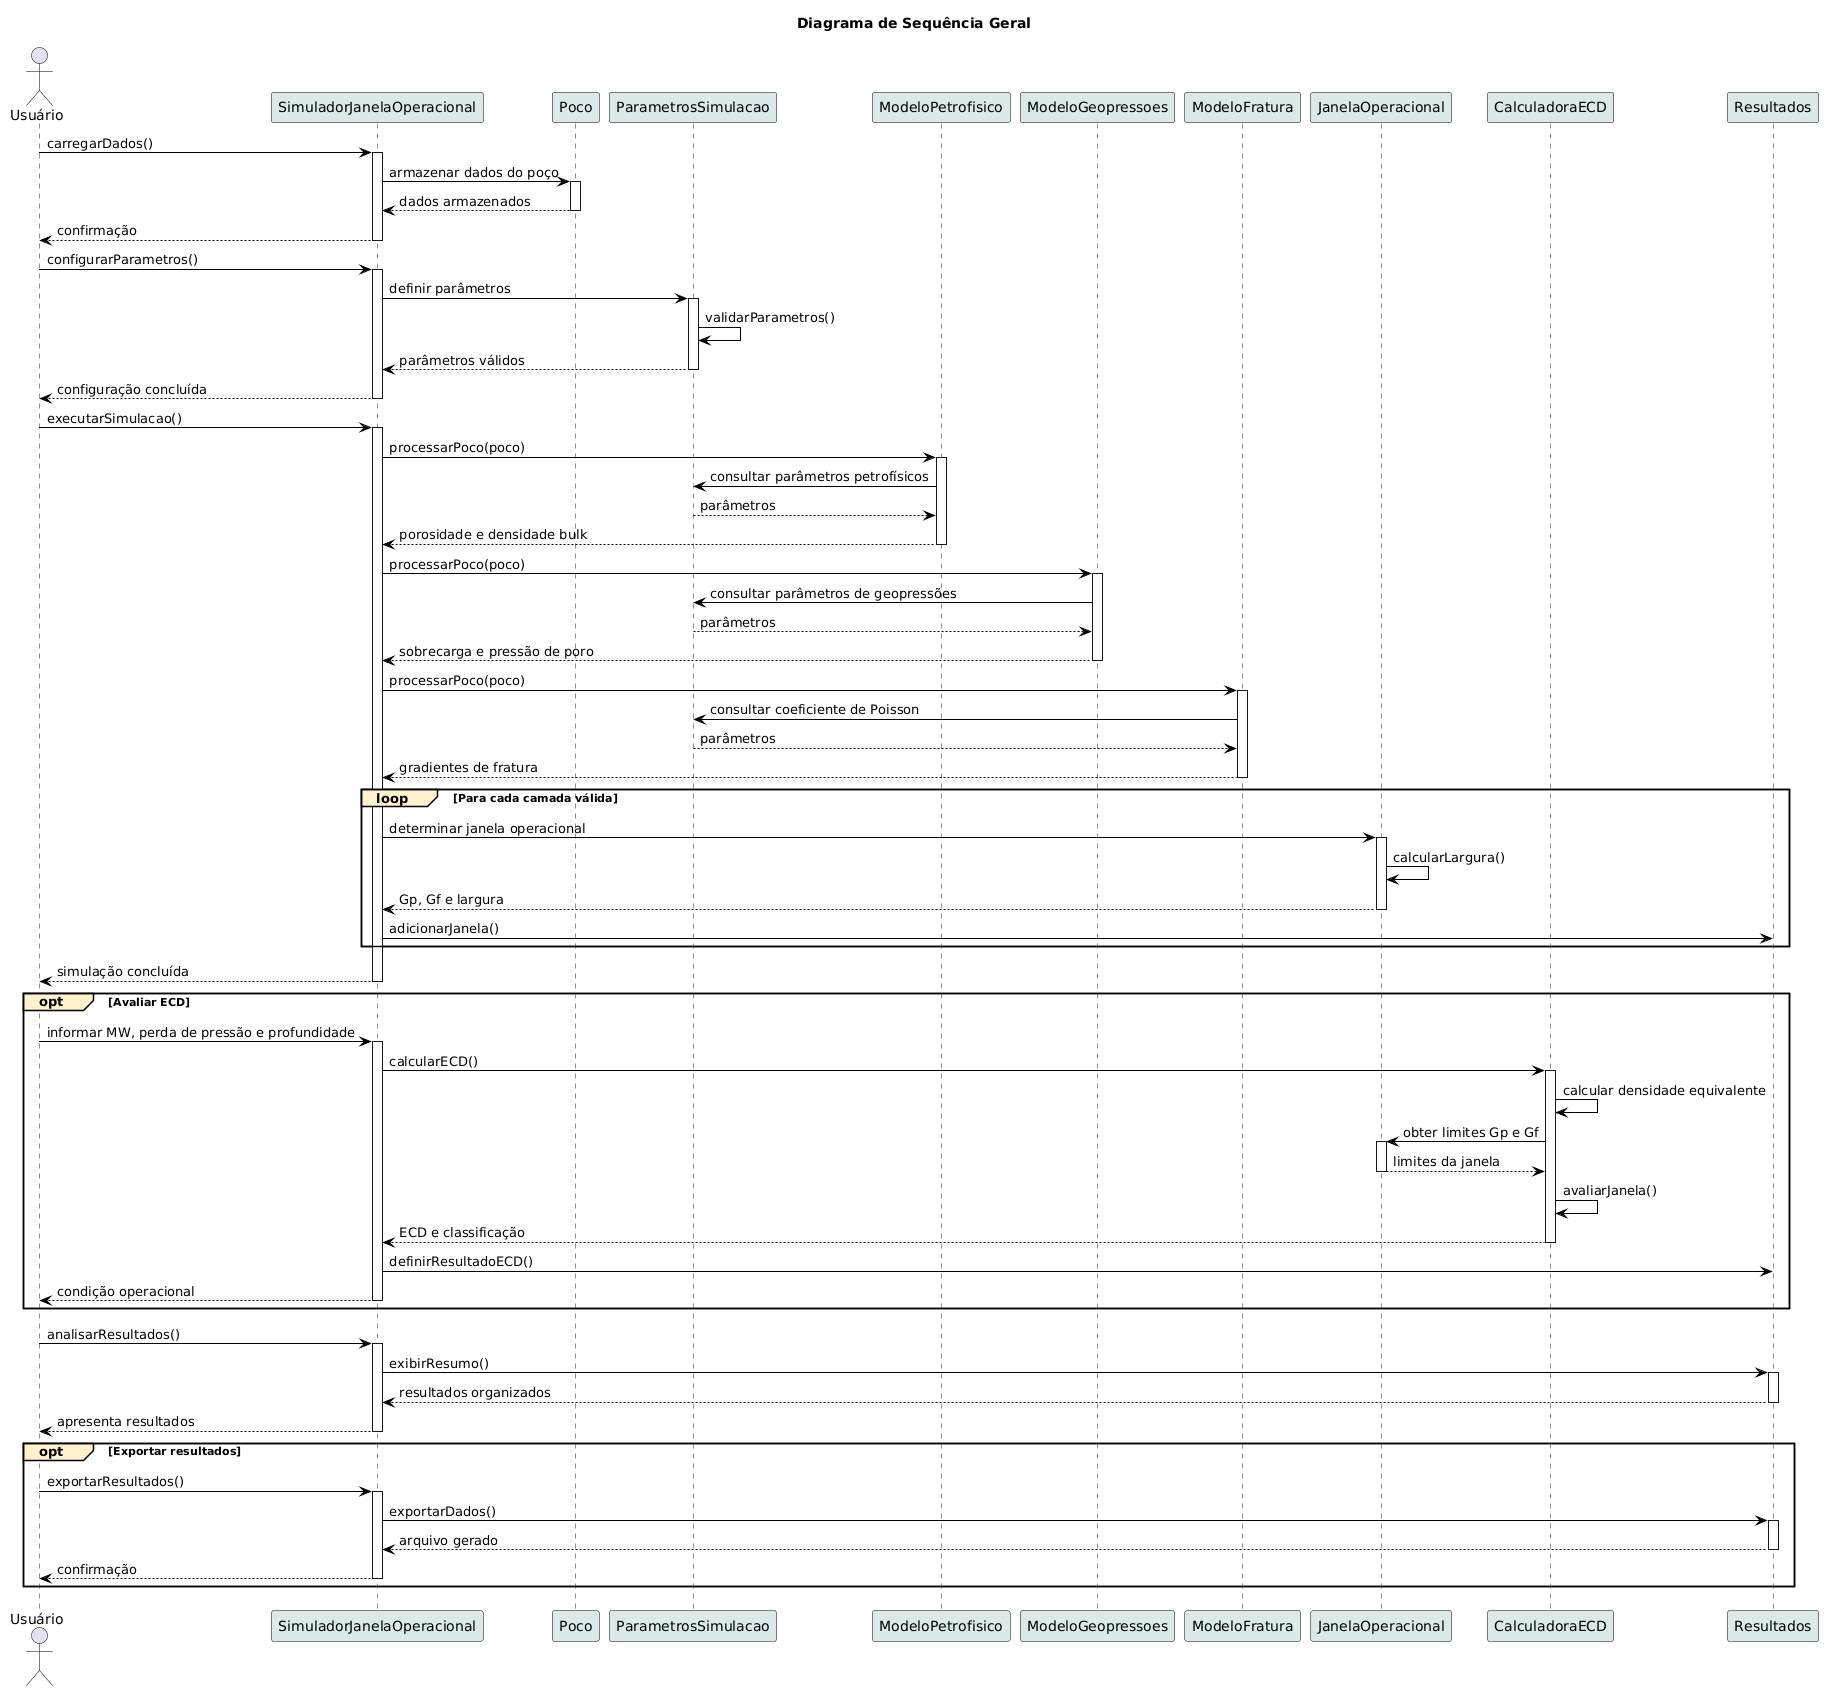

The diagram above was rendered by PlantUML. Its source (embedded in the PNG):
@startuml
title Diagrama de Sequência Geral

' ==========================================================
' ESTILO VISUAL
' ==========================================================

skinparam shadowing false
skinparam backgroundColor white

skinparam ParticipantBackgroundColor #DCE9E9
skinparam ParticipantBorderColor black
skinparam ParticipantFontColor black

skinparam ActorBorderColor black
skinparam ActorFontColor black

skinparam LifeLineBorderColor black
skinparam LifeLineBackgroundColor white

skinparam ActivationBackgroundColor #F4B6C2
skinparam ActivationBorderColor black

skinparam ArrowColor black
skinparam ArrowFontColor black

skinparam SequenceGroupBorderColor black
skinparam SequenceGroupBackgroundColor #FFF2CC


' ==========================================================
' PARTICIPANTES
' ==========================================================

actor "Usuário" as Usuario

participant "SimuladorJanelaOperacional" as Simulador
participant "Poco" as Poco
participant "ParametrosSimulacao" as Parametros
participant "ModeloPetrofisico" as Petro
participant "ModeloGeopressoes" as Geo
participant "ModeloFratura" as Fratura
participant "JanelaOperacional" as Janela
participant "CalculadoraECD" as ECD
participant "Resultados" as Resultados


' ==========================================================
' ENTRADA DOS DADOS
' ==========================================================

Usuario -> Simulador : carregarDados()
activate Simulador

Simulador -> Poco : armazenar dados do poço
activate Poco
Poco --> Simulador : dados armazenados
deactivate Poco

Simulador --> Usuario : confirmação
deactivate Simulador


' ==========================================================
' CONFIGURAÇÃO DOS PARÂMETROS
' ==========================================================

Usuario -> Simulador : configurarParametros()
activate Simulador

Simulador -> Parametros : definir parâmetros
activate Parametros

Parametros -> Parametros : validarParametros()

Parametros --> Simulador : parâmetros válidos
deactivate Parametros

Simulador --> Usuario : configuração concluída
deactivate Simulador


' ==========================================================
' EXECUÇÃO DA SIMULAÇÃO
' ==========================================================

Usuario -> Simulador : executarSimulacao()
activate Simulador

Simulador -> Petro : processarPoco(poco)
activate Petro
Petro -> Parametros : consultar parâmetros petrofísicos
Parametros --> Petro : parâmetros
Petro --> Simulador : porosidade e densidade bulk
deactivate Petro


Simulador -> Geo : processarPoco(poco)
activate Geo
Geo -> Parametros : consultar parâmetros de geopressões
Parametros --> Geo : parâmetros
Geo --> Simulador : sobrecarga e pressão de poro
deactivate Geo


Simulador -> Fratura : processarPoco(poco)
activate Fratura
Fratura -> Parametros : consultar coeficiente de Poisson
Parametros --> Fratura : parâmetros
Fratura --> Simulador : gradientes de fratura
deactivate Fratura


loop Para cada camada válida

    Simulador -> Janela : determinar janela operacional
    activate Janela

    Janela -> Janela : calcularLargura()

    Janela --> Simulador : Gp, Gf e largura
    deactivate Janela

    Simulador -> Resultados : adicionarJanela()
end


Simulador --> Usuario : simulação concluída
deactivate Simulador


' ==========================================================
' AVALIAÇÃO OPCIONAL DE ECD
' ==========================================================

opt Avaliar ECD

    Usuario -> Simulador : informar MW, perda de pressão e profundidade
    activate Simulador

    Simulador -> ECD : calcularECD()
    activate ECD

    ECD -> ECD : calcular densidade equivalente

    ECD -> Janela : obter limites Gp e Gf
    activate Janela
    Janela --> ECD : limites da janela
    deactivate Janela

    ECD -> ECD : avaliarJanela()

    ECD --> Simulador : ECD e classificação
    deactivate ECD

    Simulador -> Resultados : definirResultadoECD()

    Simulador --> Usuario : condição operacional
    deactivate Simulador

end


' ==========================================================
' RESULTADOS
' ==========================================================

Usuario -> Simulador : analisarResultados()
activate Simulador

Simulador -> Resultados : exibirResumo()
activate Resultados

Resultados --> Simulador : resultados organizados
deactivate Resultados

Simulador --> Usuario : apresenta resultados
deactivate Simulador


opt Exportar resultados

    Usuario -> Simulador : exportarResultados()
    activate Simulador

    Simulador -> Resultados : exportarDados()
    activate Resultados

    Resultados --> Simulador : arquivo gerado
    deactivate Resultados

    Simulador --> Usuario : confirmação
    deactivate Simulador

end
@enduml